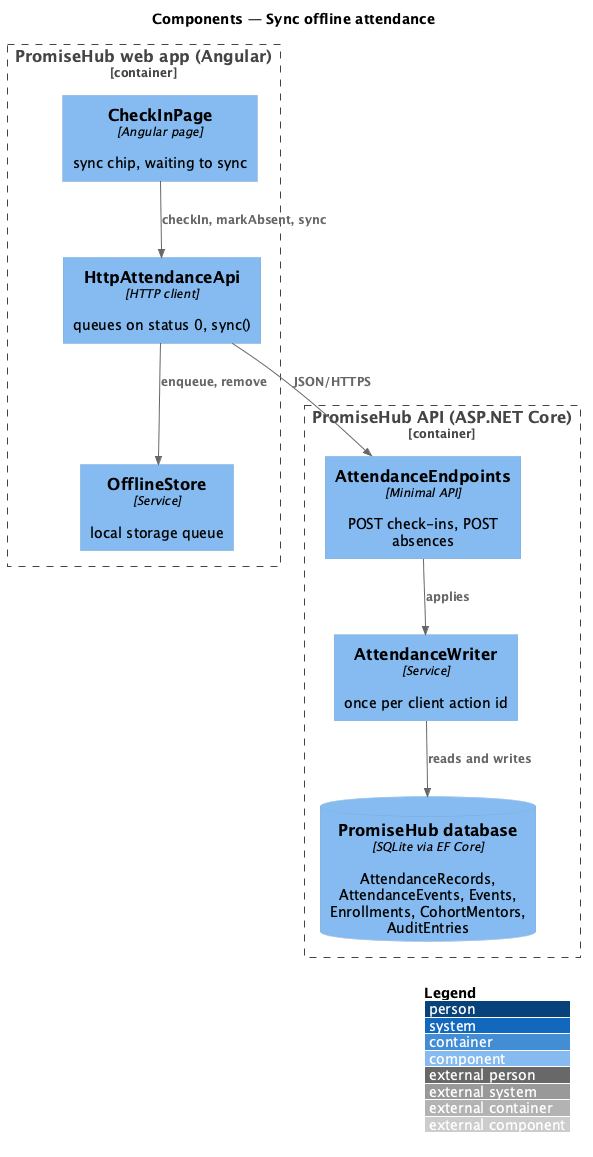

The diagram above was rendered by PlantUML. Its source (embedded in the PNG):
@startuml
!include <C4/C4_Component>
LAYOUT_WITH_LEGEND()
title Components — Sync offline attendance
Container_Boundary(web, "PromiseHub web app (Angular)") {
  Component(page, "CheckInPage", "Angular page", "sync chip, waiting to sync")
  Component(aapi, "HttpAttendanceApi", "HTTP client", "queues on status 0, sync()")
  Component(store, "OfflineStore", "Service", "local storage queue")
}
Container_Boundary(api, "PromiseHub API (ASP.NET Core)") {
  Component(ep, "AttendanceEndpoints", "Minimal API", "POST check-ins, POST absences")
  Component(w, "AttendanceWriter", "Service", "once per client action id")
  ComponentDb(db, "PromiseHub database", "SQLite via EF Core", "AttendanceRecords, AttendanceEvents, Events, Enrollments, CohortMentors, AuditEntries")
}
Rel(page, aapi, "checkIn, markAbsent, sync")
Rel(aapi, store, "enqueue, remove")
Rel(aapi, ep, "JSON/HTTPS")
Rel(ep, w, "applies")
Rel(w, db, "reads and writes")
@enduml